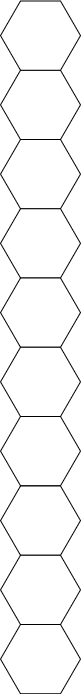

The diagram above was exported from draw.io. Its source (the exported page's mxGraphModel, read from the mxfile embedded in the PNG):
<mxGraphModel dx="1687" dy="899" grid="1" gridSize="10" guides="1" tooltips="1" connect="1" arrows="1" fold="1" page="1" pageScale="1" pageWidth="850" pageHeight="1100" math="0" shadow="0">
  <root>
    <mxCell id="0" />
    <mxCell id="1" parent="0" />
    <mxCell id="2" value="" style="shape=hexagon;perimeter=hexagonPerimeter2;whiteSpace=wrap;html=1;fixedSize=1;" vertex="1" parent="1">
      <mxGeometry x="385" y="515" width="80" height="69.28" as="geometry" />
    </mxCell>
    <mxCell id="3" value="" style="shape=hexagon;perimeter=hexagonPerimeter2;whiteSpace=wrap;html=1;fixedSize=1;" vertex="1" parent="1">
      <mxGeometry x="385" y="584.28" width="80" height="69.28" as="geometry" />
    </mxCell>
    <mxCell id="4" value="" style="shape=hexagon;perimeter=hexagonPerimeter2;whiteSpace=wrap;html=1;fixedSize=1;" vertex="1" parent="1">
      <mxGeometry x="385" y="653.56" width="80" height="69.28" as="geometry" />
    </mxCell>
    <mxCell id="5" value="" style="shape=hexagon;perimeter=hexagonPerimeter2;whiteSpace=wrap;html=1;fixedSize=1;" vertex="1" parent="1">
      <mxGeometry x="385" y="722.8399999999999" width="80" height="69.28" as="geometry" />
    </mxCell>
    <mxCell id="6" value="" style="shape=hexagon;perimeter=hexagonPerimeter2;whiteSpace=wrap;html=1;fixedSize=1;" vertex="1" parent="1">
      <mxGeometry x="385" y="792.12" width="80" height="69.28" as="geometry" />
    </mxCell>
    <mxCell id="7" value="" style="shape=hexagon;perimeter=hexagonPerimeter2;whiteSpace=wrap;html=1;fixedSize=1;" vertex="1" parent="1">
      <mxGeometry x="385" y="861.4" width="80" height="69.28" as="geometry" />
    </mxCell>
    <mxCell id="8" value="" style="shape=hexagon;perimeter=hexagonPerimeter2;whiteSpace=wrap;html=1;fixedSize=1;" vertex="1" parent="1">
      <mxGeometry x="385" y="930.68" width="80" height="69.28" as="geometry" />
    </mxCell>
    <mxCell id="9" value="" style="shape=hexagon;perimeter=hexagonPerimeter2;whiteSpace=wrap;html=1;fixedSize=1;" vertex="1" parent="1">
      <mxGeometry x="385" y="999.9599999999999" width="80" height="69.28" as="geometry" />
    </mxCell>
    <mxCell id="10" value="" style="shape=hexagon;perimeter=hexagonPerimeter2;whiteSpace=wrap;html=1;fixedSize=1;" vertex="1" parent="1">
      <mxGeometry x="385" y="445.72" width="80" height="69.28" as="geometry" />
    </mxCell>
    <mxCell id="11" value="" style="shape=hexagon;perimeter=hexagonPerimeter2;whiteSpace=wrap;html=1;fixedSize=1;" vertex="1" parent="1">
      <mxGeometry x="385" y="376.44000000000005" width="80" height="69.28" as="geometry" />
    </mxCell>
  </root>
</mxGraphModel>